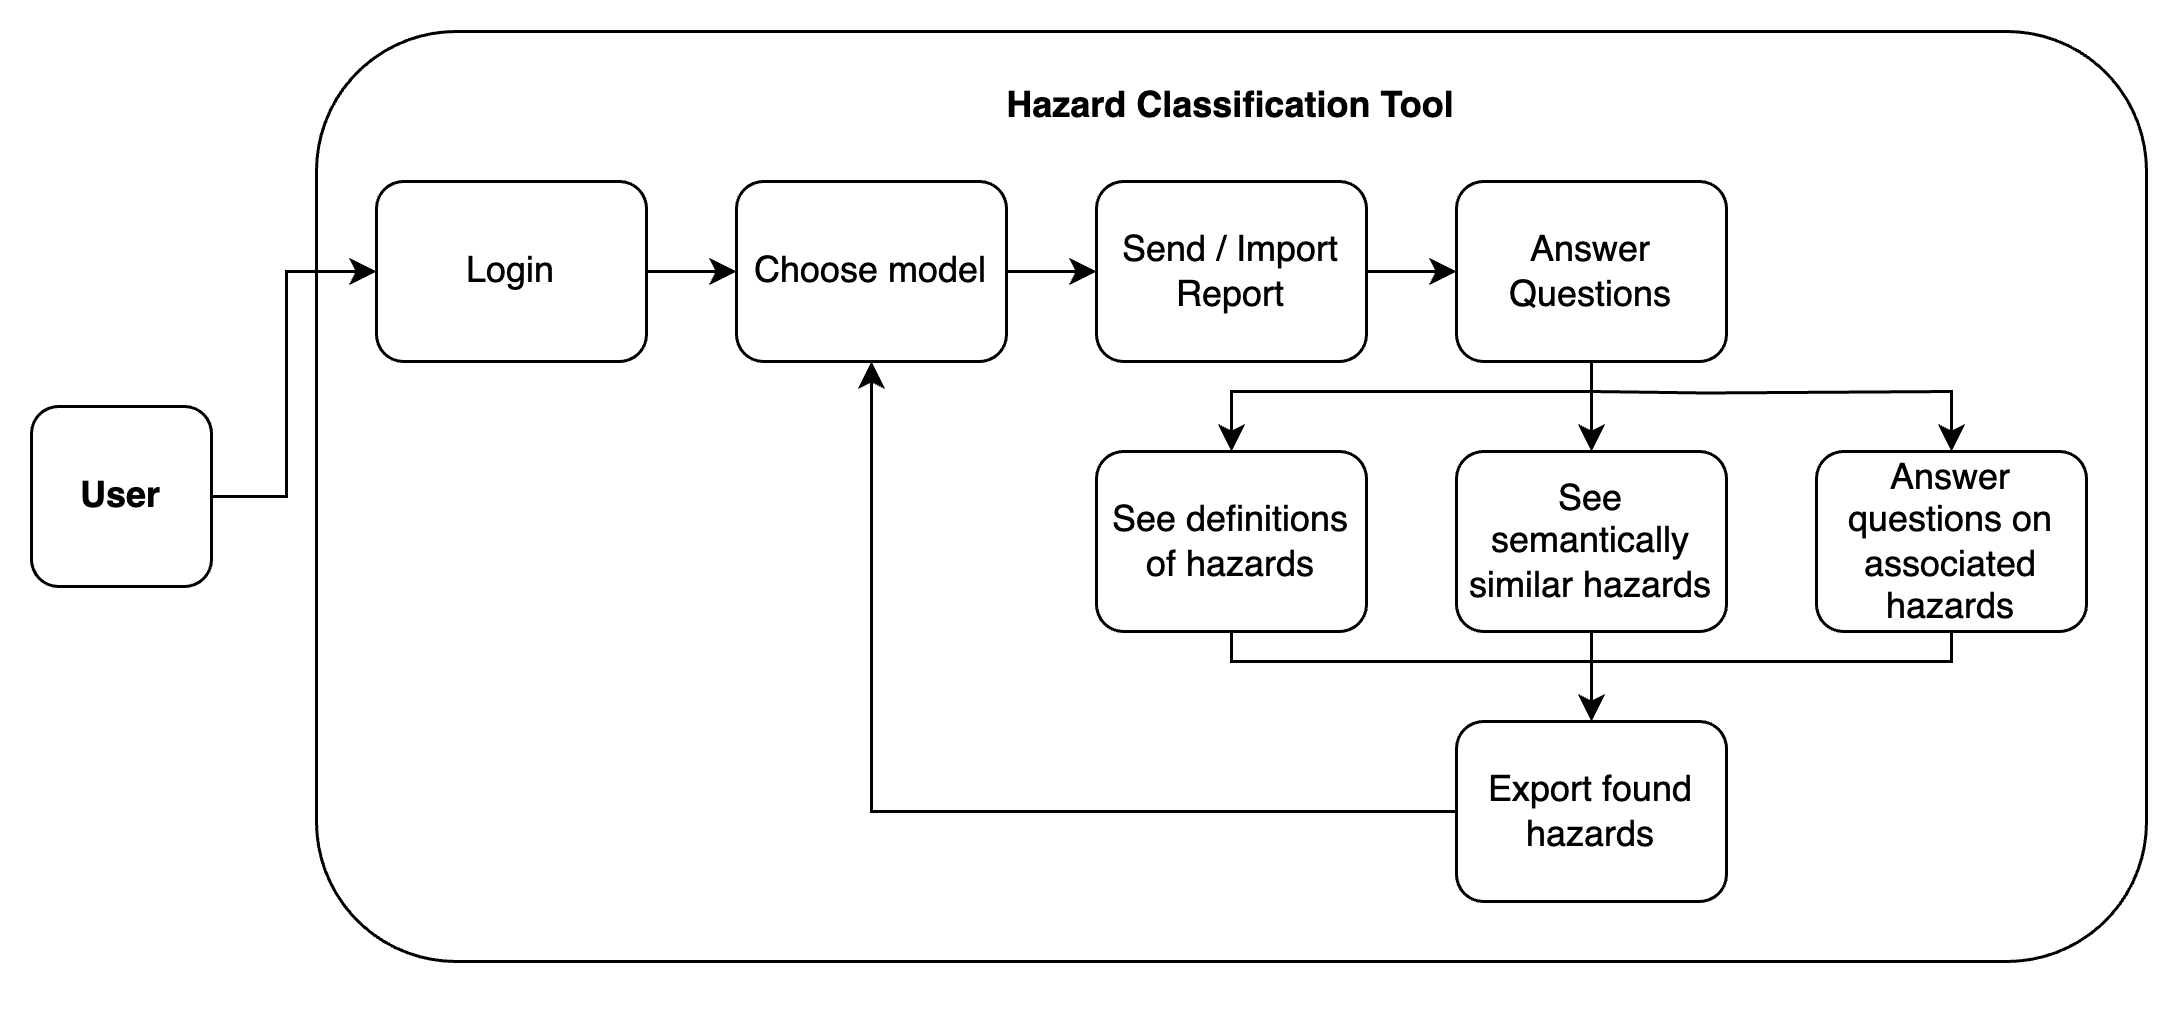

The diagram above was exported from draw.io. Its source (the exported page's mxGraphModel, read from the mxfile embedded in the PNG):
<mxGraphModel dx="1224" dy="659" grid="1" gridSize="10" guides="1" tooltips="1" connect="1" arrows="1" fold="1" page="1" pageScale="1" pageWidth="850" pageHeight="1100" math="0" shadow="0">
  <root>
    <mxCell id="0" />
    <mxCell id="1" parent="0" />
    <mxCell id="NqDAXq3nApISAVpotKlM-4" value="" style="rounded=1;whiteSpace=wrap;html=1;arcSize=15;" parent="1" vertex="1">
      <mxGeometry x="165" y="50" width="610" height="310" as="geometry" />
    </mxCell>
    <mxCell id="NqDAXq3nApISAVpotKlM-27" style="edgeStyle=orthogonalEdgeStyle;rounded=0;orthogonalLoop=1;jettySize=auto;html=1;entryX=0;entryY=0.5;entryDx=0;entryDy=0;" parent="1" source="NqDAXq3nApISAVpotKlM-2" target="NqDAXq3nApISAVpotKlM-6" edge="1">
      <mxGeometry relative="1" as="geometry">
        <Array as="points">
          <mxPoint x="155" y="205" />
          <mxPoint x="155" y="130" />
        </Array>
      </mxGeometry>
    </mxCell>
    <mxCell id="NqDAXq3nApISAVpotKlM-2" value="&lt;b&gt;User&lt;/b&gt;" style="rounded=1;whiteSpace=wrap;html=1;" parent="1" vertex="1">
      <mxGeometry x="70" y="175" width="60" height="60" as="geometry" />
    </mxCell>
    <mxCell id="NqDAXq3nApISAVpotKlM-5" value="&lt;b&gt;Hazard Classification Tool&lt;/b&gt;" style="text;html=1;align=center;verticalAlign=middle;whiteSpace=wrap;rounded=0;" parent="1" vertex="1">
      <mxGeometry x="380" y="60" width="180" height="30" as="geometry" />
    </mxCell>
    <mxCell id="NqDAXq3nApISAVpotKlM-51" value="" style="edgeStyle=orthogonalEdgeStyle;rounded=0;orthogonalLoop=1;jettySize=auto;html=1;" parent="1" source="NqDAXq3nApISAVpotKlM-6" target="NqDAXq3nApISAVpotKlM-7" edge="1">
      <mxGeometry relative="1" as="geometry" />
    </mxCell>
    <mxCell id="NqDAXq3nApISAVpotKlM-6" value="Login" style="rounded=1;whiteSpace=wrap;html=1;" parent="1" vertex="1">
      <mxGeometry x="185" y="100" width="90" height="60" as="geometry" />
    </mxCell>
    <mxCell id="NqDAXq3nApISAVpotKlM-52" value="" style="edgeStyle=orthogonalEdgeStyle;rounded=0;orthogonalLoop=1;jettySize=auto;html=1;" parent="1" source="NqDAXq3nApISAVpotKlM-7" target="NqDAXq3nApISAVpotKlM-8" edge="1">
      <mxGeometry relative="1" as="geometry" />
    </mxCell>
    <mxCell id="NqDAXq3nApISAVpotKlM-7" value="Choose model" style="rounded=1;whiteSpace=wrap;html=1;" parent="1" vertex="1">
      <mxGeometry x="305" y="100" width="90" height="60" as="geometry" />
    </mxCell>
    <mxCell id="NqDAXq3nApISAVpotKlM-53" value="" style="edgeStyle=orthogonalEdgeStyle;rounded=0;orthogonalLoop=1;jettySize=auto;html=1;" parent="1" source="NqDAXq3nApISAVpotKlM-8" target="NqDAXq3nApISAVpotKlM-10" edge="1">
      <mxGeometry relative="1" as="geometry" />
    </mxCell>
    <mxCell id="NqDAXq3nApISAVpotKlM-8" value="Send / Import Report" style="rounded=1;whiteSpace=wrap;html=1;" parent="1" vertex="1">
      <mxGeometry x="425" y="100" width="90" height="60" as="geometry" />
    </mxCell>
    <mxCell id="NqDAXq3nApISAVpotKlM-54" style="edgeStyle=orthogonalEdgeStyle;rounded=0;orthogonalLoop=1;jettySize=auto;html=1;" parent="1" source="NqDAXq3nApISAVpotKlM-10" target="NqDAXq3nApISAVpotKlM-11" edge="1">
      <mxGeometry relative="1" as="geometry">
        <Array as="points">
          <mxPoint x="590" y="170" />
          <mxPoint x="470" y="170" />
        </Array>
      </mxGeometry>
    </mxCell>
    <mxCell id="NqDAXq3nApISAVpotKlM-55" value="" style="edgeStyle=orthogonalEdgeStyle;rounded=0;orthogonalLoop=1;jettySize=auto;html=1;" parent="1" source="NqDAXq3nApISAVpotKlM-10" target="NqDAXq3nApISAVpotKlM-14" edge="1">
      <mxGeometry relative="1" as="geometry" />
    </mxCell>
    <mxCell id="NqDAXq3nApISAVpotKlM-56" style="edgeStyle=orthogonalEdgeStyle;rounded=0;orthogonalLoop=1;jettySize=auto;html=1;entryX=0.5;entryY=0;entryDx=0;entryDy=0;" parent="1" target="NqDAXq3nApISAVpotKlM-15" edge="1">
      <mxGeometry relative="1" as="geometry">
        <mxPoint x="590" y="170" as="sourcePoint" />
      </mxGeometry>
    </mxCell>
    <mxCell id="NqDAXq3nApISAVpotKlM-10" value="Answer Questions" style="rounded=1;whiteSpace=wrap;html=1;" parent="1" vertex="1">
      <mxGeometry x="545" y="100" width="90" height="60" as="geometry" />
    </mxCell>
    <mxCell id="NqDAXq3nApISAVpotKlM-57" style="edgeStyle=orthogonalEdgeStyle;rounded=0;orthogonalLoop=1;jettySize=auto;html=1;entryX=0.5;entryY=0;entryDx=0;entryDy=0;" parent="1" source="NqDAXq3nApISAVpotKlM-11" target="NqDAXq3nApISAVpotKlM-16" edge="1">
      <mxGeometry relative="1" as="geometry">
        <Array as="points">
          <mxPoint x="470" y="260" />
          <mxPoint x="590" y="260" />
        </Array>
      </mxGeometry>
    </mxCell>
    <mxCell id="NqDAXq3nApISAVpotKlM-11" value="See definitions of hazards" style="rounded=1;whiteSpace=wrap;html=1;" parent="1" vertex="1">
      <mxGeometry x="425" y="190" width="90" height="60" as="geometry" />
    </mxCell>
    <mxCell id="NqDAXq3nApISAVpotKlM-58" value="" style="edgeStyle=orthogonalEdgeStyle;rounded=0;orthogonalLoop=1;jettySize=auto;html=1;" parent="1" source="NqDAXq3nApISAVpotKlM-14" target="NqDAXq3nApISAVpotKlM-16" edge="1">
      <mxGeometry relative="1" as="geometry" />
    </mxCell>
    <mxCell id="NqDAXq3nApISAVpotKlM-14" value="See semantically similar hazards" style="rounded=1;whiteSpace=wrap;html=1;" parent="1" vertex="1">
      <mxGeometry x="545" y="190" width="90" height="60" as="geometry" />
    </mxCell>
    <mxCell id="NqDAXq3nApISAVpotKlM-59" style="edgeStyle=orthogonalEdgeStyle;rounded=0;orthogonalLoop=1;jettySize=auto;html=1;" parent="1" source="NqDAXq3nApISAVpotKlM-15" target="NqDAXq3nApISAVpotKlM-16" edge="1">
      <mxGeometry relative="1" as="geometry">
        <Array as="points">
          <mxPoint x="710" y="260" />
          <mxPoint x="590" y="260" />
        </Array>
      </mxGeometry>
    </mxCell>
    <mxCell id="NqDAXq3nApISAVpotKlM-15" value="Answer questions on associated hazards" style="rounded=1;whiteSpace=wrap;html=1;" parent="1" vertex="1">
      <mxGeometry x="665" y="190" width="90" height="60" as="geometry" />
    </mxCell>
    <mxCell id="NqDAXq3nApISAVpotKlM-60" style="edgeStyle=orthogonalEdgeStyle;rounded=0;orthogonalLoop=1;jettySize=auto;html=1;entryX=0.5;entryY=1;entryDx=0;entryDy=0;" parent="1" source="NqDAXq3nApISAVpotKlM-16" target="NqDAXq3nApISAVpotKlM-7" edge="1">
      <mxGeometry relative="1" as="geometry" />
    </mxCell>
    <mxCell id="NqDAXq3nApISAVpotKlM-16" value="Export found hazards" style="rounded=1;whiteSpace=wrap;html=1;" parent="1" vertex="1">
      <mxGeometry x="545" y="280" width="90" height="60" as="geometry" />
    </mxCell>
    <mxCell id="7nh28THI7DisX6sA246B-1" style="edgeStyle=orthogonalEdgeStyle;rounded=0;orthogonalLoop=1;jettySize=auto;html=1;exitX=0.5;exitY=1;exitDx=0;exitDy=0;" parent="1" source="NqDAXq3nApISAVpotKlM-4" target="NqDAXq3nApISAVpotKlM-4" edge="1">
      <mxGeometry relative="1" as="geometry" />
    </mxCell>
  </root>
</mxGraphModel>